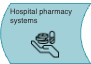

The diagram above was exported from draw.io. Its source (the exported page's mxGraphModel, read from the mxfile embedded in the PNG):
<mxGraphModel dx="1198" dy="292" grid="1" gridSize="10" guides="1" tooltips="1" connect="1" arrows="1" fold="1" page="0" pageScale="1" pageWidth="827" pageHeight="1169" math="0" shadow="0">
  <root>
    <mxCell id="0" />
    <mxCell id="1" parent="0" />
    <mxCell id="ysKXbmlUoX4IsYVSyBVe-6" value="" style="group" parent="1" vertex="1" connectable="0">
      <mxGeometry x="-500" y="290" width="90" height="62" as="geometry" />
    </mxCell>
    <UserObject label="" tooltip="Test tooltip" id="j9QKLsLDFnhc7_Ao38i7-7">
      <mxCell style="shape=dataStorage;whiteSpace=wrap;html=1;fixedSize=1;size=10;fillColor=#A2D0D8;strokeColor=#45A1B0;fontSize=8;container=0;fontColor=#333333;" parent="ysKXbmlUoX4IsYVSyBVe-6" vertex="1">
        <mxGeometry y="2" width="90" height="60" as="geometry" />
      </mxCell>
    </UserObject>
    <mxCell id="j9QKLsLDFnhc7_Ao38i7-3" value="&lt;p style=&quot;line-height: 116%; font-size: 7.5px;&quot;&gt;&lt;font color=&quot;#333333&quot;&gt;Hospital pharmacy systems&lt;/font&gt;&lt;/p&gt;" style="text;html=1;align=left;verticalAlign=middle;whiteSpace=wrap;rounded=0;fontSize=14;spacing=0;container=0;" parent="ysKXbmlUoX4IsYVSyBVe-6" vertex="1">
      <mxGeometry x="10" width="70" height="30" as="geometry" />
    </mxCell>
    <mxCell id="ysKXbmlUoX4IsYVSyBVe-5" value="" style="shape=image;verticalLabelPosition=bottom;labelBackgroundColor=default;verticalAlign=top;aspect=fixed;imageAspect=0;image=data:image/png,(base64 omitted: 4972 chars);movable=1;resizable=1;rotatable=1;deletable=1;editable=1;locked=0;connectable=1;container=0;" parent="ysKXbmlUoX4IsYVSyBVe-6" vertex="1">
      <mxGeometry x="30" y="28" width="30" height="30" as="geometry" />
    </mxCell>
  </root>
</mxGraphModel>